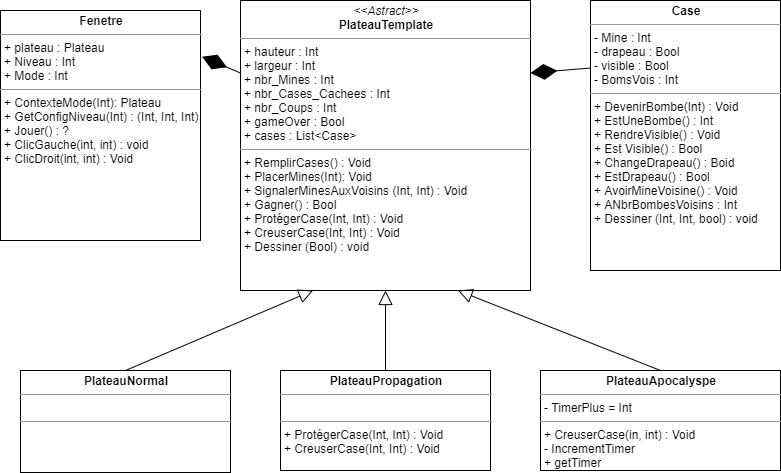

The diagram above was exported from draw.io. Its source (the exported page's mxGraphModel, read from the mxfile embedded in the PNG):
<mxGraphModel dx="1038" dy="548" grid="1" gridSize="10" guides="1" tooltips="1" connect="1" arrows="1" fold="1" page="1" pageScale="1" pageWidth="850" pageHeight="1100" background="#ffffff" math="0" shadow="0">
  <root>
    <mxCell id="0" />
    <mxCell id="1" parent="0" />
    <mxCell id="5d2195bd80daf111-19" value="&lt;p style=&quot;margin: 0px ; margin-top: 4px ; text-align: center&quot;&gt;&lt;i&gt;&amp;lt;&amp;lt;Astract&amp;gt;&amp;gt;&lt;/i&gt;&lt;br&gt;&lt;b&gt;PlateauTemplate&lt;/b&gt;&lt;/p&gt;&lt;hr size=&quot;1&quot;&gt;&lt;p style=&quot;margin: 0px ; margin-left: 4px&quot;&gt;+ hauteur : Int&lt;br&gt;+ largeur : Int&lt;/p&gt;&lt;p style=&quot;margin: 0px ; margin-left: 4px&quot;&gt;+ nbr_Mines : Int&lt;/p&gt;&lt;p style=&quot;margin: 0px ; margin-left: 4px&quot;&gt;+ nbr_Cases_Cachees : Int&lt;/p&gt;&lt;p style=&quot;margin: 0px ; margin-left: 4px&quot;&gt;+ nbr_Coups : Int&lt;/p&gt;&lt;p style=&quot;margin: 0px ; margin-left: 4px&quot;&gt;+ gameOver : Bool&lt;/p&gt;&lt;p style=&quot;margin: 0px ; margin-left: 4px&quot;&gt;+ cases : List&amp;lt;Case&amp;gt;&lt;/p&gt;&lt;hr size=&quot;1&quot;&gt;&lt;p style=&quot;margin: 0px ; margin-left: 4px&quot;&gt;+ RemplirCases() : Void&lt;br&gt;+ PlacerMines(Int): Void&lt;/p&gt;&lt;p style=&quot;margin: 0px ; margin-left: 4px&quot;&gt;+ SignalerMinesAuxVoisins (Int, Int) : Void&lt;/p&gt;&lt;p style=&quot;margin: 0px ; margin-left: 4px&quot;&gt;+ Gagner() : Bool&lt;/p&gt;&lt;p style=&quot;margin: 0px ; margin-left: 4px&quot;&gt;+ ProtégerCase(Int, Int) : Void&lt;/p&gt;&lt;p style=&quot;margin: 0px ; margin-left: 4px&quot;&gt;+ CreuserCase(Int, Int) : Void&lt;/p&gt;&lt;p style=&quot;margin: 0px ; margin-left: 4px&quot;&gt;+ Dessiner (Bool) : void&lt;/p&gt;" style="verticalAlign=top;align=left;overflow=fill;fontSize=12;fontFamily=Helvetica;html=1;rounded=0;shadow=0;comic=0;labelBackgroundColor=none;strokeWidth=1" parent="1" vertex="1">
      <mxGeometry x="270" y="50" width="290" height="290" as="geometry" />
    </mxCell>
    <mxCell id="PmcudoroPTHISJTZaTWY-2" value="&lt;p style=&quot;margin: 0px ; margin-top: 4px ; text-align: center&quot;&gt;&lt;b&gt;Case&lt;/b&gt;&lt;/p&gt;&lt;hr size=&quot;1&quot;&gt;&lt;p style=&quot;margin: 0px ; margin-left: 4px&quot;&gt;- Mine : Int&lt;/p&gt;&lt;p style=&quot;margin: 0px ; margin-left: 4px&quot;&gt;- drapeau : Bool&lt;/p&gt;&lt;p style=&quot;margin: 0px ; margin-left: 4px&quot;&gt;- visible : Bool&lt;/p&gt;&lt;p style=&quot;margin: 0px ; margin-left: 4px&quot;&gt;- BomsVois : Int&lt;/p&gt;&lt;hr size=&quot;1&quot;&gt;&lt;p style=&quot;margin: 0px ; margin-left: 4px&quot;&gt;+ DevenirBombe(Int) : Void&lt;/p&gt;&lt;p style=&quot;margin: 0px ; margin-left: 4px&quot;&gt;+ EstUneBombe() : Int&lt;/p&gt;&lt;p style=&quot;margin: 0px ; margin-left: 4px&quot;&gt;+ RendreVisible() : Void&lt;/p&gt;&lt;p style=&quot;margin: 0px ; margin-left: 4px&quot;&gt;+ Est Visible() : Bool&lt;/p&gt;&lt;p style=&quot;margin: 0px ; margin-left: 4px&quot;&gt;+ ChangeDrapeau() : Boid&lt;/p&gt;&lt;p style=&quot;margin: 0px ; margin-left: 4px&quot;&gt;+ EstDrapeau() : Bool&lt;/p&gt;&lt;p style=&quot;margin: 0px ; margin-left: 4px&quot;&gt;+ AvoirMineVoisine() : Void&lt;/p&gt;&lt;p style=&quot;margin: 0px ; margin-left: 4px&quot;&gt;+ ANbrBombesVoisins : Int&lt;/p&gt;&lt;p style=&quot;margin: 0px ; margin-left: 4px&quot;&gt;+ Dessiner (Int, Int, bool) : void&lt;/p&gt;" style="verticalAlign=top;align=left;overflow=fill;fontSize=12;fontFamily=Helvetica;html=1;" parent="1" vertex="1">
      <mxGeometry x="620" y="50" width="190" height="270" as="geometry" />
    </mxCell>
    <mxCell id="PmcudoroPTHISJTZaTWY-3" value="&lt;p style=&quot;margin: 0px ; margin-top: 4px ; text-align: center&quot;&gt;&lt;b&gt;Fenetre&lt;/b&gt;&lt;/p&gt;&lt;hr size=&quot;1&quot;&gt;&lt;p style=&quot;margin: 0px ; margin-left: 4px&quot;&gt;+ plateau : Plateau&lt;/p&gt;&lt;p style=&quot;margin: 0px ; margin-left: 4px&quot;&gt;+ Niveau : Int&lt;/p&gt;&lt;p style=&quot;margin: 0px ; margin-left: 4px&quot;&gt;+ Mode : Int&lt;/p&gt;&lt;hr size=&quot;1&quot;&gt;&lt;p style=&quot;margin: 0px ; margin-left: 4px&quot;&gt;+ ContexteMode(Int): Plateau&lt;/p&gt;&lt;p style=&quot;margin: 0px ; margin-left: 4px&quot;&gt;+ GetConfigNiveau(Int) : (Int, Int, Int)&lt;/p&gt;&lt;p style=&quot;margin: 0px ; margin-left: 4px&quot;&gt;+ Jouer() : ?&lt;/p&gt;&lt;p style=&quot;margin: 0px ; margin-left: 4px&quot;&gt;+ ClicGauche(int, int) : void&lt;/p&gt;&lt;p style=&quot;margin: 0px ; margin-left: 4px&quot;&gt;+ ClicDroit(int, int) : Void&lt;/p&gt;" style="verticalAlign=top;align=left;overflow=fill;fontSize=12;fontFamily=Helvetica;html=1;" parent="1" vertex="1">
      <mxGeometry x="30" y="60" width="200" height="230" as="geometry" />
    </mxCell>
    <mxCell id="PmcudoroPTHISJTZaTWY-4" value="&lt;p style=&quot;margin: 0px ; margin-top: 4px ; text-align: center&quot;&gt;&lt;b&gt;PlateauPropagation&lt;/b&gt;&lt;/p&gt;&lt;hr size=&quot;1&quot;&gt;&lt;p style=&quot;margin: 0px 0px 0px 4px&quot;&gt;&lt;br&gt;&lt;/p&gt;&lt;hr size=&quot;1&quot;&gt;&lt;p style=&quot;margin: 0px 0px 0px 4px&quot;&gt;+ ProtégerCase(Int, Int) : Void&lt;/p&gt;&lt;p style=&quot;margin: 0px 0px 0px 4px&quot;&gt;+ CreuserCase(Int, Int) : Void&lt;/p&gt;&lt;p style=&quot;margin: 0px 0px 0px 4px&quot;&gt;&lt;br&gt;&lt;/p&gt;" style="verticalAlign=top;align=left;overflow=fill;fontSize=12;fontFamily=Helvetica;html=1;" parent="1" vertex="1">
      <mxGeometry x="310" y="420" width="210" height="100" as="geometry" />
    </mxCell>
    <mxCell id="PmcudoroPTHISJTZaTWY-5" value="&lt;p style=&quot;margin: 0px ; margin-top: 4px ; text-align: center&quot;&gt;&lt;b&gt;PlateauNormal&lt;/b&gt;&lt;/p&gt;&lt;hr size=&quot;1&quot;&gt;&lt;p style=&quot;margin: 0px 0px 0px 4px&quot;&gt;&lt;br&gt;&lt;/p&gt;&lt;hr size=&quot;1&quot;&gt;&lt;p style=&quot;margin: 0px ; margin-left: 4px&quot;&gt;&lt;br&gt;&lt;/p&gt;" style="verticalAlign=top;align=left;overflow=fill;fontSize=12;fontFamily=Helvetica;html=1;" parent="1" vertex="1">
      <mxGeometry x="50" y="420" width="210" height="102" as="geometry" />
    </mxCell>
    <mxCell id="PmcudoroPTHISJTZaTWY-6" value="&lt;p style=&quot;margin: 0px ; margin-top: 4px ; text-align: center&quot;&gt;&lt;b&gt;PlateauApocalyspe&lt;/b&gt;&lt;/p&gt;&lt;hr size=&quot;1&quot;&gt;&lt;p style=&quot;margin: 0px 0px 0px 4px&quot;&gt;- TimerPlus = Int&lt;/p&gt;&lt;hr size=&quot;1&quot;&gt;&lt;p style=&quot;margin: 0px ; margin-left: 4px&quot;&gt;+ CreuserCase(in, int) : Void&lt;/p&gt;&lt;p style=&quot;margin: 0px ; margin-left: 4px&quot;&gt;- IncrementTimer&lt;/p&gt;&lt;p style=&quot;margin: 0px ; margin-left: 4px&quot;&gt;+ getTimer&lt;/p&gt;" style="verticalAlign=top;align=left;overflow=fill;fontSize=12;fontFamily=Helvetica;html=1;" parent="1" vertex="1">
      <mxGeometry x="570" y="420" width="240" height="100" as="geometry" />
    </mxCell>
    <mxCell id="84WcEfYn3YIZ5UmFA0Tz-2" value="" style="endArrow=block;endFill=0;endSize=12;html=1;exitX=0.5;exitY=0;exitDx=0;exitDy=0;entryX=0.25;entryY=1;entryDx=0;entryDy=0;" edge="1" parent="1" source="PmcudoroPTHISJTZaTWY-5" target="5d2195bd80daf111-19">
      <mxGeometry width="160" relative="1" as="geometry">
        <mxPoint x="100" y="340" as="sourcePoint" />
        <mxPoint x="260" y="340" as="targetPoint" />
      </mxGeometry>
    </mxCell>
    <mxCell id="84WcEfYn3YIZ5UmFA0Tz-3" value="" style="endArrow=block;endFill=0;endSize=12;html=1;exitX=0.5;exitY=0;exitDx=0;exitDy=0;entryX=0.75;entryY=1;entryDx=0;entryDy=0;" edge="1" parent="1" source="PmcudoroPTHISJTZaTWY-6" target="5d2195bd80daf111-19">
      <mxGeometry width="160" relative="1" as="geometry">
        <mxPoint x="600" y="340" as="sourcePoint" />
        <mxPoint x="470" y="340" as="targetPoint" />
      </mxGeometry>
    </mxCell>
    <mxCell id="84WcEfYn3YIZ5UmFA0Tz-4" value="" style="endArrow=block;endFill=0;endSize=12;html=1;exitX=0.5;exitY=0;exitDx=0;exitDy=0;entryX=0.5;entryY=1;entryDx=0;entryDy=0;" edge="1" parent="1" source="PmcudoroPTHISJTZaTWY-4" target="5d2195bd80daf111-19">
      <mxGeometry width="160" relative="1" as="geometry">
        <mxPoint x="410" y="340" as="sourcePoint" />
        <mxPoint x="570" y="340" as="targetPoint" />
      </mxGeometry>
    </mxCell>
    <mxCell id="84WcEfYn3YIZ5UmFA0Tz-5" value="" style="endArrow=diamondThin;endFill=1;endSize=24;html=1;exitX=0;exitY=0.25;exitDx=0;exitDy=0;entryX=1;entryY=0.25;entryDx=0;entryDy=0;" edge="1" parent="1" source="PmcudoroPTHISJTZaTWY-2" target="5d2195bd80daf111-19">
      <mxGeometry width="160" relative="1" as="geometry">
        <mxPoint x="650" y="340" as="sourcePoint" />
        <mxPoint x="810" y="340" as="targetPoint" />
        <Array as="points" />
      </mxGeometry>
    </mxCell>
    <mxCell id="84WcEfYn3YIZ5UmFA0Tz-6" value="" style="endArrow=diamondThin;endFill=1;endSize=24;html=1;exitX=0;exitY=0.25;exitDx=0;exitDy=0;entryX=1.008;entryY=0.201;entryDx=0;entryDy=0;entryPerimeter=0;" edge="1" parent="1" source="5d2195bd80daf111-19" target="PmcudoroPTHISJTZaTWY-3">
      <mxGeometry width="160" relative="1" as="geometry">
        <mxPoint x="250" y="30" as="sourcePoint" />
        <mxPoint x="190" y="35" as="targetPoint" />
        <Array as="points" />
      </mxGeometry>
    </mxCell>
  </root>
</mxGraphModel>